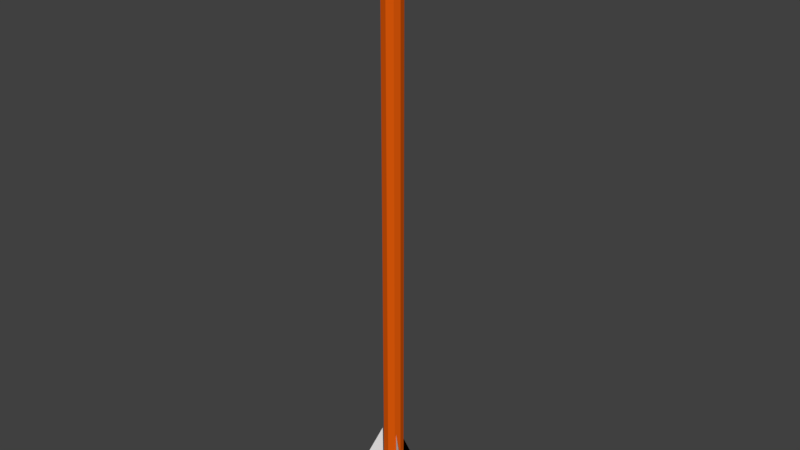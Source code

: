 # Source: Arrow.blend  (saved by Blender 2.78.0; exported with 4.5.12 LTS)
import bpy
from mathutils import Matrix  # noqa: F401  (used for matrix-valued properties, if any)

bpy.ops.wm.read_factory_settings(use_empty=True)
scene = bpy.context.scene
scene.name = 'Scene'

# ---- collections
col_collection_1 = bpy.data.collections.new('Collection 1'); scene.collection.children.link(col_collection_1)

# ---- materials (node trees are filled in below, after node groups)
mat_iron = bpy.data.materials.new('Iron')
mat_iron.alpha_threshold = 0.0
mat_iron.use_transparent_shadow = False
mat_iron.diffuse_color = (0.2529, 0.2529, 0.2529, 1.0)
mat_iron.roughness = 0.5
mat_woodenshaft = bpy.data.materials.new('WoodenShaft')
mat_woodenshaft.alpha_threshold = 0.0
mat_woodenshaft.use_transparent_shadow = False
mat_woodenshaft.diffuse_color = (0.8, 0.1091, 0.003468, 1.0)
mat_woodenshaft.roughness = 0.5
mat_feather = bpy.data.materials.new('Feather')
mat_feather.alpha_threshold = 0.0
mat_feather.use_transparent_shadow = False
mat_feather.roughness = 0.5

# ---- material node trees

# ---- world
world_world = bpy.data.worlds.new('World'); scene.world = world_world
world_world.color = (0.05088, 0.05088, 0.05088)
world_world.use_sun_shadow = False
world_world.sun_shadow_jitter_overblur = 0.0
world_world.cycles.sampling_method = 'MANUAL'

# ---- meshes
me_cube_001 = bpy.data.meshes.new('Cube.001')
me_cube_001.from_pydata([(-0.004103, 0.02657, -0.1276), (-0.004103, 0.03442, -0.1276), (-0.004103, 0.02657, 0.1873), (-0.004103, 0.03442, 0.1873), (0.004103, 0.02657, -0.1276), (0.004103, 0.03442, -0.1276), (0.004103, 0.02657, 0.1873), (0.004103, 0.03442, 0.1873), (-0.004103, 0.02657, 0.02989), (-0.005048, 0.03049, -0.1276), (-0.004103, 0.03442, 0.02989), (-0.005048, 0.03049, 0.1873), (-2.183e-11, 0.02544, 0.1873), (-2.183e-11, 0.03554, 0.1873), (0.005048, 0.03049, 0.1873), (0.004103, 0.02657, 0.02989), (0.004103, 0.03442, 0.02989), (0.005048, 0.03049, -0.1276), (-2.183e-11, 0.02544, -0.1276), (-2.183e-11, 0.03554, -0.1276), (-2.183e-11, 0.03554, 0.02989), (-2.183e-11, 0.02544, 0.02989), (-2.183e-11, 0.03049, -0.1276), (0.005048, 0.03049, 0.02989), (-2.183e-11, 0.03049, 0.1873), (-0.005048, 0.03049, 0.02989), (-7.276e-12, 0.03049, 0.2269), (-0.01024, 0.02025, 0.1816), (-0.01024, 0.04073, 0.1816), (0.01024, 0.02025, 0.1816), (0.01024, 0.04073, 0.1816), (-7.276e-12, 0.03348, -0.07998), (-7.276e-12, 0.0351, -0.1254), (-7.276e-12, 0.05558, -0.1254), (-7.276e-12, 0.03324, -0.1254), (-7.276e-12, 0.05558, -0.1254), (0.004286, 0.02752, -0.07998), (0.005702, 0.02672, -0.1254), (0.02355, 0.01668, -0.1254), (0.004076, 0.02764, -0.1254), (0.02355, 0.01668, -0.1254), (-0.005792, 0.02752, -0.07998), (-0.007208, 0.02672, -0.1254), (-0.02355, 0.01668, -0.1254), (-0.005582, 0.02764, -0.1254), (-0.02355, 0.01668, -0.1254)], [], [(25, 10, 3, 11), (24, 13, 7, 14), (23, 16, 5, 17), (22, 19, 1, 9), (21, 15, 4, 18), (20, 10, 1, 19), (16, 20, 19, 5), (7, 13, 20, 16), (13, 3, 10, 20), (8, 21, 18, 0), (2, 12, 21, 8), (12, 6, 15, 21), (18, 22, 9, 0), (4, 17, 22, 18), (17, 5, 19, 22), (15, 23, 17, 4), (6, 14, 23, 15), (14, 7, 16, 23), (12, 24, 14, 6), (2, 11, 24, 12), (11, 3, 13, 24), (8, 25, 11, 2), (0, 9, 25, 8), (9, 1, 10, 25), (26, 28, 27), (27, 28, 30, 29), (29, 30, 26), (27, 29, 26), (30, 28, 26), (31, 33, 32), (32, 33, 35, 34), (34, 35, 31), (32, 34, 31), (35, 33, 31), (36, 38, 37), (37, 38, 40, 39), (39, 40, 36), (37, 39, 36), (40, 38, 36), (41, 43, 42), (42, 43, 45, 44), (44, 45, 41), (42, 44, 41), (45, 43, 41)])
me_cube_001.polygons.foreach_set('material_index', [1, 0, 1, 1, 1, 1, 1, 1, 1, 1, 1, 1, 1, 1, 1, 1, 1, 1, 0, 0, 0, 1, 1, 1, 0, 0, 0, 0, 0, 2, 2, 2, 0, 2, 2, 2, 2, 0, 2, 2, 2, 2, 0, 2])
me_cube_001.materials.append(mat_iron)
me_cube_001.materials.append(mat_woodenshaft)
me_cube_001.materials.append(mat_feather)
me_cube_001.use_remesh_preserve_volume = False
me_cube_001.use_remesh_preserve_attributes = False
me_cube_001.use_mirror_vertex_groups = False
me_cube_001.update()

# ---- objects
ob_cube = bpy.data.objects.new('Cube', me_cube_001)

# ---- transforms, parenting, visibility, modifiers, constraints
ob_cube.location = (0.0, 0.0, 0.0)
ob_cube.lineart.crease_threshold = 0.0

# ---- collection membership
col_collection_1.objects.link(ob_cube)

# ---- scene / render settings (as saved in the file)
scene.frame_start = 1; scene.frame_end = 250; scene.frame_set(1)
scene.render.engine = 'BLENDER_EEVEE_NEXT'
scene.render.resolution_percentage = 50
scene.render.dither_intensity = 0.0
scene.cycles.use_denoising = False
scene.cycles.samples = 128
scene.cycles.sampling_pattern = 'TABULATED_SOBOL'
scene.cycles.light_sampling_threshold = 0.0
scene.cycles.use_adaptive_sampling = False
scene.cycles.use_light_tree = False
scene.cycles.blur_glossy = 0.0
scene.cycles.sample_clamp_indirect = 0.0
scene.view_settings.view_transform = 'Standard'
bpy.context.view_layer.update()

# ---- added for rendering (the .blend has no active camera and no usable light): camera, sun
cam_auto = bpy.data.cameras.new('AutoCamera')
cam_auto.lens = 50.0
cam_auto.sensor_width = 36.0
cam_auto.clip_end = 1000.0
ob_auto_camera = bpy.data.objects.new('AutoCamera', cam_auto)
scene.collection.objects.link(ob_auto_camera)
ob_auto_camera.location = (0.332826, -0.363259, 0.315942)
ob_auto_camera.rotation_euler = (1.09748, -7.21219e-08, 0.694738)
scene.camera = ob_auto_camera
light_auto_sun = bpy.data.lights.new('AutoSun', 'SUN')
light_auto_sun.energy = 3.0
light_auto_sun.angle = 0.0523599
ob_auto_sun = bpy.data.objects.new('AutoSun', light_auto_sun)
scene.collection.objects.link(ob_auto_sun)
ob_auto_sun.rotation_euler = (0.872665, 0.174533, 0.523599)
bpy.context.view_layer.update()
